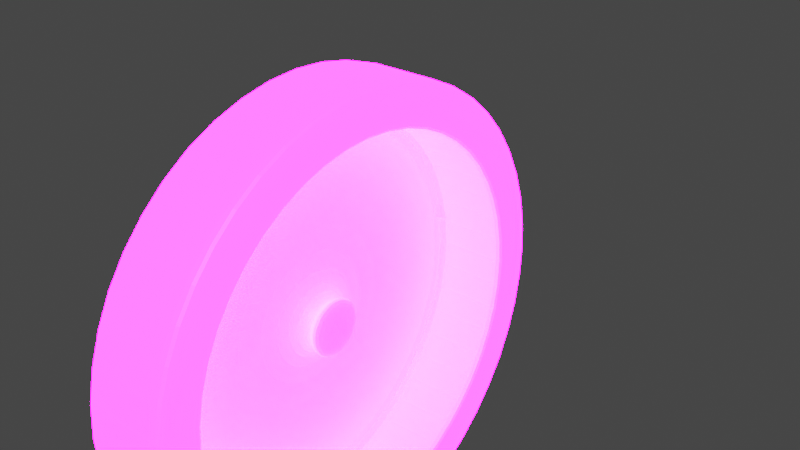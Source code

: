 # Source: clockworkV1.blend  (saved by Blender 2.92.15; exported with 4.5.12 LTS)
import bpy
from mathutils import Matrix  # noqa: F401  (used for matrix-valued properties, if any)

bpy.ops.wm.read_factory_settings(use_empty=True)
scene = bpy.context.scene
scene.name = 'Scene'

# ---- collections
col_collection = bpy.data.collections.new('Collection'); scene.collection.children.link(col_collection)

# ---- images (referenced by path relative to the original .blend; pixels are not part of the script)
import os
ASSET_DIR = os.environ.get("B2B_ASSET_DIR", "")  # directory of the original .blend (textures are referenced by path, not embedded)
HERE = os.path.dirname(os.path.abspath(__file__))  # packed textures are extracted next to this script under _unpacked/

def load_image(name, relpath, width, height, colorspace="sRGB"):
    """Load a texture the original file referenced (path relative to the .blend, or extracted next to this script)."""
    p = next((c for c in (os.path.join(HERE, relpath), os.path.join(ASSET_DIR, relpath)) if relpath and os.path.exists(c)), "")
    if p:
        img = bpy.data.images.load(p, check_existing=True)
        img.name = name
    else:  # same state as the original file: an image datablock whose file is absent (Cycles renders it pink)
        img = bpy.data.images.new(name, width, height)
        img.source = "FILE"
        img.filepath = "//" + (relpath or name)
    img.colorspace_settings.name = colorspace
    return img
img_imphenziapalette01_256_gradientx4_png = load_image('ImphenziaPalette01-256-GradientX4.png', 'ImphenziaPalette01-256-GradientX4.png', 1024, 1024, 'sRGB')
img_imphenziapalette01_256_gradientx4_emission_png = load_image('ImphenziaPalette01-256-GradientX4-Emission.png', 'ImphenziaPalette01-256-GradientX4-Emission.png', 1024, 1024, 'sRGB')

# ---- materials (node trees are filled in below, after node groups)
mat_material_001 = bpy.data.materials.new('Material.001')

# ---- material node trees
mat_material_001.use_nodes = True; mat_material_001.node_tree.nodes.clear()
_N = mat_material_001.node_tree.nodes; _L = mat_material_001.node_tree.links
n0 = _N.new('ShaderNodeBsdfPrincipled'); n0.name = 'Principled BSDF'; n0.location = (10, 300)
n0.distribution = 'GGX'
n0.subsurface_method = 'BURLEY'
n0.inputs[3].default_value = 1.45
n0.inputs[28].default_value = 48.6
n1 = _N.new('ShaderNodeOutputMaterial'); n1.name = 'Material Output'; n1.location = (300, 300)
n2 = _N.new('ShaderNodeTexImage'); n2.name = 'Image Texture'; n2.location = (-320, 199)
n2.image = img_imphenziapalette01_256_gradientx4_png
n3 = _N.new('ShaderNodeTexImage'); n3.name = 'Image Texture.001'; n3.location = (-337, -122)
n3.image = img_imphenziapalette01_256_gradientx4_emission_png
_L.new(n0.outputs[0], n1.inputs[0])
_L.new(n2.outputs[0], n0.inputs[0])
_L.new(n3.outputs[0], n0.inputs[27])
n1.is_active_output = True

# ---- world
world_world = bpy.data.worlds.new('World'); scene.world = world_world
world_world.use_nodes = True; world_world.node_tree.nodes.clear()
_N = world_world.node_tree.nodes; _L = world_world.node_tree.links
n0 = _N.new('ShaderNodeOutputWorld'); n0.name = 'World Output'; n0.location = (300, 300)
n1 = _N.new('ShaderNodeBackground'); n1.name = 'Background'; n1.location = (10, 300)
n1.inputs[0].default_value = (0.05088, 0.05088, 0.05088, 1.0)
_L.new(n1.outputs[0], n0.inputs[0])
n0.is_active_output = True
world_world.color = (0.05088, 0.05088, 0.05088)
world_world.use_sun_shadow = False
world_world.sun_shadow_jitter_overblur = 0.0

# ---- meshes
me_cylinder = bpy.data.meshes.new('Cylinder')
me_cylinder.from_pydata([(-1.011e-15, 1.0, -0.307), (2.531e-08, 0.8177, 0.05), (0.5, 0.866, -0.307), (0.4089, 0.7082, 0.05), (0.866, 0.5, -0.307), (0.7082, 0.4089, 0.05), (1.0, -4.371e-08, -0.307), (0.8177, -3.246e-08, 0.05), (0.866, -0.5, -0.307), (0.7082, -0.4089, 0.05), (0.5, -0.866, -0.307), (0.4089, -0.7082, 0.05), (1.51e-07, -1.0, -0.307), (1.285e-07, -0.8177, 0.05), (-0.5, -0.866, -0.307), (-0.4089, -0.7082, 0.05), (-0.866, -0.5, -0.307), (-0.7082, -0.4089, 0.05), (-1.0, -4.649e-07, -0.307), (-0.8177, -3.777e-07, 0.05), (-0.866, 0.5, -0.307), (-0.7082, 0.4089, 0.05), (-0.5, 0.866, -0.307), (-0.4089, 0.7082, 0.05), (-1.011e-15, 1.0, -0.2892), (0.0, 1.0, 0.03219), (0.5, 0.866, 0.03219), (0.5, 0.866, -0.2892), (0.866, 0.5, 0.03219), (0.866, 0.5, -0.2892), (1.0, -4.371e-08, 0.03219), (1.0, -4.371e-08, -0.2892), (0.866, -0.5, 0.03219), (0.866, -0.5, -0.2892), (0.5, -0.866, 0.03219), (0.5, -0.866, -0.2892), (1.51e-07, -1.0, 0.03219), (1.51e-07, -1.0, -0.2892), (-0.5, -0.866, 0.03219), (-0.5, -0.866, -0.2892), (-0.866, -0.5, 0.03219), (-0.866, -0.5, -0.2892), (-1.0, -4.649e-07, 0.03219), (-1.0, -4.649e-07, -0.2892), (-0.866, 0.5, 0.03219), (-0.866, 0.5, -0.2892), (-0.5, 0.866, 0.03219), (-0.5, 0.866, -0.2892), (0.5, 0.866, 0.05), (0.0, 1.0, 0.05), (0.866, 0.5, 0.05), (1.0, -4.371e-08, 0.05), (0.866, -0.5, 0.05), (0.5, -0.866, 0.05), (1.51e-07, -1.0, 0.05), (-0.5, -0.866, 0.05), (-0.866, -0.5, 0.05), (-1.0, -4.649e-07, 0.05), (-0.866, 0.5, 0.05), (-0.5, 0.866, 0.05), (0.09099, 0.1576, -0.2592), (0.1576, 0.09099, -0.2592), (0.182, -3.042e-09, -0.2592), (-0.182, -5.41e-08, -0.2592), (-0.1576, 0.09099, -0.2592), (0.8177, -3.246e-08, -0.2384), (0.7082, -0.4089, -0.2384), (-0.7082, 0.4089, -0.2384), (-0.4089, 0.7082, -0.2384), (2.531e-08, 0.8177, -0.2384), (0.4089, 0.7082, -0.2384), (-0.4089, -0.7082, -0.2384), (-0.7082, -0.4089, -0.2384), (0.4089, -0.7082, -0.2384), (0.7082, 0.4089, -0.2384), (-0.8177, -3.777e-07, -0.2384), (1.285e-07, -0.8177, -0.2384), (0.7082, -0.4089, 0.04409), (-0.4089, 0.7082, 0.04409), (0.4089, 0.7082, 0.04409), (-0.7082, -0.4089, 0.04409), (0.4089, -0.7082, 0.04409), (0.7082, 0.4089, 0.04409), (-0.8177, -3.777e-07, 0.04409), (1.285e-07, -0.8177, 0.04409), (0.8177, -3.246e-08, 0.04409), (-0.7082, 0.4089, 0.04409), (2.531e-08, 0.8177, 0.04409), (-0.4089, -0.7082, 0.04409), (0.4089, 0.7082, -0.2592), (2.531e-08, 0.8177, -0.2592), (0.7082, 0.4089, -0.2592), (0.8177, -3.246e-08, -0.2592), (0.7082, -0.4089, -0.2592), (0.4089, -0.7082, -0.2592), (1.285e-07, -0.8177, -0.2592), (-0.4089, -0.7082, -0.2592), (-0.7082, -0.4089, -0.2592), (-0.8177, -3.777e-07, -0.2592), (-0.7082, 0.4089, -0.2592), (-0.4089, 0.7082, -0.2592), (0.04886, 0.08462, -0.1607), (7.697e-08, 0.09771, -0.1607), (0.08462, 0.04886, -0.1607), (0.09771, -2.463e-08, -0.1607), (0.08462, -0.04886, -0.1607), (0.04886, -0.08462, -0.1607), (5.339e-08, -0.09771, -0.1607), (-0.04886, -0.08462, -0.1607), (-0.08462, -0.04886, -0.1607), (-0.09771, -5.205e-08, -0.1607), (-0.08462, 0.04886, -0.1607), (-0.04886, 0.08462, -0.1607), (0.09771, -2.463e-08, -0.1723), (0.08462, -0.04886, -0.1723), (-0.08462, 0.04886, -0.1723), (-0.04886, 0.08462, -0.1723), (7.697e-08, 0.09771, -0.1723), (0.04886, 0.08462, -0.1723), (-0.04886, -0.08462, -0.1723), (-0.08462, -0.04886, -0.1723), (0.04886, -0.08462, -0.1723), (0.08462, 0.04886, -0.1723), (-0.09771, -5.205e-08, -0.1723), (5.339e-08, -0.09771, -0.1723), (0.1576, -0.09099, -0.2592), (-0.09099, 0.1576, -0.2592), (-0.1576, -0.09099, -0.2592), (0.09099, -0.1576, -0.2592), (8.927e-08, -0.182, -0.2592), (1.332e-07, 0.182, -0.2592), (-0.09099, -0.1576, -0.2592), (0.06974, 0.1208, -0.1203), (1.04e-07, 0.1395, -0.1203), (0.1208, 0.06974, -0.1203), (0.1395, -1.34e-08, -0.1203), (0.1208, -0.06974, -0.1203), (0.06974, -0.1208, -0.1203), (7.037e-08, -0.1395, -0.1203), (-0.06974, -0.1208, -0.1203), (-0.1208, -0.06974, -0.1203), (-0.1395, -5.253e-08, -0.1203), (-0.1208, 0.06974, -0.1203), (-0.06974, 0.1208, -0.1203), (1.118e-08, -5.029e-08, -0.0982)], [], [(25, 49, 48, 26), (26, 48, 50, 28), (28, 50, 51, 30), (30, 51, 52, 32), (32, 52, 53, 34), (34, 53, 54, 36), (36, 54, 55, 38), (38, 55, 56, 40), (40, 56, 57, 42), (42, 57, 58, 44), (66, 65, 92, 93), (44, 58, 59, 46), (46, 59, 49, 25), (0, 2, 4, 6, 8, 10, 12, 14, 16, 18, 20, 22), (22, 47, 24, 0), (47, 46, 25, 24), (20, 45, 47, 22), (45, 44, 46, 47), (18, 43, 45, 20), (43, 42, 44, 45), (16, 41, 43, 18), (41, 40, 42, 43), (14, 39, 41, 16), (39, 38, 40, 41), (12, 37, 39, 14), (37, 36, 38, 39), (10, 35, 37, 12), (35, 34, 36, 37), (8, 33, 35, 10), (33, 32, 34, 35), (6, 31, 33, 8), (31, 30, 32, 33), (4, 29, 31, 6), (29, 28, 30, 31), (2, 27, 29, 4), (27, 26, 28, 29), (0, 24, 27, 2), (24, 25, 26, 27), (1, 3, 48, 49), (3, 5, 50, 48), (5, 7, 51, 50), (7, 9, 52, 51), (9, 11, 53, 52), (11, 13, 54, 53), (13, 15, 55, 54), (15, 17, 56, 55), (17, 19, 57, 56), (19, 21, 58, 57), (21, 23, 59, 58), (23, 1, 49, 59), (114, 113, 104, 105), (68, 67, 99, 100), (70, 69, 90, 89), (72, 71, 96, 97), (73, 66, 93, 94), (69, 68, 100, 90), (74, 70, 89, 91), (75, 72, 97, 98), (76, 73, 94, 95), (65, 74, 91, 92), (67, 75, 98, 99), (71, 76, 95, 96), (88, 84, 76, 71), (86, 83, 75, 67), (85, 82, 74, 65), (84, 81, 73, 76), (83, 80, 72, 75), (82, 79, 70, 74), (87, 78, 68, 69), (81, 77, 66, 73), (80, 88, 71, 72), (79, 87, 69, 70), (78, 86, 67, 68), (77, 85, 65, 66), (9, 7, 85, 77), (23, 21, 86, 78), (3, 1, 87, 79), (17, 15, 88, 80), (11, 9, 77, 81), (1, 23, 78, 87), (5, 3, 79, 82), (19, 17, 80, 83), (13, 11, 81, 84), (7, 5, 82, 85), (21, 19, 83, 86), (15, 13, 84, 88), (130, 60, 89, 90), (60, 61, 91, 89), (61, 62, 92, 91), (62, 125, 93, 92), (125, 128, 94, 93), (128, 129, 95, 94), (129, 131, 96, 95), (131, 127, 97, 96), (127, 63, 98, 97), (63, 64, 99, 98), (64, 126, 100, 99), (126, 130, 90, 100), (105, 104, 135, 136), (116, 115, 111, 112), (118, 117, 102, 101), (120, 119, 108, 109), (121, 114, 105, 106), (117, 116, 112, 102), (122, 118, 101, 103), (123, 120, 109, 110), (124, 121, 106, 107), (113, 122, 103, 104), (115, 123, 110, 111), (119, 124, 107, 108), (131, 129, 124, 119), (64, 63, 123, 115), (62, 61, 122, 113), (129, 128, 121, 124), (63, 127, 120, 123), (61, 60, 118, 122), (130, 126, 116, 117), (128, 125, 114, 121), (127, 131, 119, 120), (60, 130, 117, 118), (126, 64, 115, 116), (125, 62, 113, 114), (142, 141, 144), (112, 111, 142, 143), (101, 102, 133, 132), (109, 108, 139, 140), (106, 105, 136, 137), (102, 112, 143, 133), (103, 101, 132, 134), (110, 109, 140, 141), (107, 106, 137, 138), (104, 103, 134, 135), (111, 110, 141, 142), (108, 107, 138, 139), (139, 138, 144), (136, 135, 144), (143, 142, 144), (132, 133, 144), (140, 139, 144), (137, 136, 144), (133, 143, 144), (134, 132, 144), (141, 140, 144), (138, 137, 144), (135, 134, 144)])
_uv = me_cylinder.uv_layers.new(name='UVMap')
_uv.uv.foreach_set('vector', [0.4116, 0.2069, 0.4116, 0.2069, 0.4116, 0.2069, 0.4116, 0.2069, 0.4116, 0.2069, 0.4116, 0.2069, 0.4116, 0.2069, 0.4116, 0.2069, 0.4116, 0.2069, 0.4116, 0.2069, 0.4116, 0.2069, 0.4116, 0.2069, 0.4116, 0.2069, 0.4116, 0.2069, 0.4116, 0.2069, 0.4116, 0.2069, 0.4116, 0.2069, 0.4116, 0.2069, 0.4116, 0.2069, 0.4116, 0.2069, 0.4116, 0.2069, 0.4116, 0.2069, 0.4116, 0.2069, 0.4116, 0.2069, 0.4116, 0.2069, 0.4116, 0.2069, 0.4116, 0.2069, 0.4116, 0.2069, 0.4116, 0.2069, 0.4116, 0.2069, 0.4116, 0.2069, 0.4116, 0.2069, 0.4116, 0.2069, 0.4116, 0.2069, 0.4116, 0.2069, 0.4116, 0.2069, 0.4116, 0.2069, 0.4116, 0.2069, 0.4116, 0.2069, 0.4116, 0.2069, 0.4116, 0.2069, 0.4116, 0.2069, 0.4116, 0.2069, 0.4116, 0.2069, 0.4116, 0.2069, 0.4116, 0.2069, 0.4116, 0.2069, 0.4116, 0.2069, 0.4116, 0.2069, 0.4116, 0.2069, 0.4116, 0.2069, 0.4116, 0.2069, 0.4116, 0.2069, 0.4116, 0.2069, 0.4116, 0.2069, 0.4116, 0.2069, 0.4116, 0.2069, 0.4116, 0.2069, 0.4116, 0.2069, 0.4116, 0.2069, 0.4116, 0.2069, 0.4116, 0.2069, 0.4116, 0.2069, 0.4116, 0.2069, 0.4116, 0.2069, 0.4116, 0.2069, 0.4116, 0.2069, 0.4116, 0.2069, 0.4116, 0.2069, 0.4116, 0.2069, 0.4116, 0.2069, 0.4116, 0.2069, 0.4116, 0.2069, 0.4116, 0.2069, 0.4116, 0.2069, 0.4116, 0.2069, 0.4116, 0.2069, 0.4116, 0.2069, 0.4116, 0.2069, 0.4116, 0.2069, 0.4116, 0.2069, 0.4116, 0.2069, 0.4116, 0.2069, 0.4116, 0.2069, 0.4116, 0.2069, 0.4116, 0.2069, 0.4116, 0.2069, 0.4116, 0.2069, 0.4116, 0.2069, 0.4116, 0.2069, 0.4116, 0.2069, 0.4116, 0.2069, 0.4116, 0.2069, 0.4116, 0.2069, 0.4116, 0.2069, 0.4116, 0.2069, 0.4116, 0.2069, 0.4116, 0.2069, 0.4116, 0.2069, 0.4116, 0.2069, 0.4116, 0.2069, 0.4116, 0.2069, 0.4116, 0.2069, 0.4116, 0.2069, 0.4116, 0.2069, 0.4116, 0.2069, 0.4116, 0.2069, 0.4116, 0.2069, 0.4116, 0.2069, 0.4116, 0.2069, 0.4116, 0.2069, 0.4116, 0.2069, 0.4116, 0.2069, 0.4116, 0.2069, 0.4116, 0.2069, 0.4116, 0.2069, 0.4116, 0.2069, 0.4116, 0.2069, 0.4116, 0.2069, 0.4116, 0.2069, 0.4116, 0.2069, 0.4116, 0.2069, 0.4116, 0.2069, 0.4116, 0.2069, 0.4116, 0.2069, 0.4116, 0.2069, 0.4116, 0.2069, 0.4116, 0.2069, 0.4116, 0.2069, 0.4116, 0.2069, 0.4116, 0.2069, 0.4116, 0.2069, 0.4116, 0.2069, 0.4116, 0.2069, 0.4116, 0.2069, 0.4116, 0.2069, 0.4116, 0.2069, 0.4116, 0.2069, 0.4116, 0.2069, 0.4116, 0.2069, 0.4116, 0.2069, 0.4116, 0.2069, 0.4116, 0.2069, 0.4116, 0.2069, 0.4116, 0.2069, 0.4116, 0.2069, 0.4116, 0.2069, 0.4116, 0.2069, 0.4116, 0.2069, 0.4116, 0.2069, 0.4116, 0.2069, 0.4116, 0.2069, 0.4116, 0.2069, 0.4116, 0.2069, 0.4116, 0.2069, 0.4116, 0.2069, 0.4116, 0.2069, 0.4116, 0.2069, 0.4116, 0.2069, 0.4116, 0.2069, 0.4116, 0.2069, 0.4116, 0.2069, 0.4116, 0.2069, 0.4116, 0.2069, 0.4116, 0.2069, 0.4116, 0.2069, 0.4116, 0.2069, 0.4116, 0.2069, 0.4116, 0.2069, 0.4116, 0.2069, 0.4116, 0.2069, 0.4116, 0.2069, 0.4116, 0.2069, 0.4116, 0.2069, 0.4116, 0.2069, 0.4116, 0.2069, 0.4116, 0.2069, 0.4116, 0.2069, 0.4116, 0.2069, 0.4116, 0.2069, 0.4116, 0.2069, 0.4116, 0.2069, 0.4116, 0.2069, 0.4116, 0.2069, 0.4116, 0.2069, 0.4116, 0.2069, 0.4116, 0.2069, 0.4116, 0.2069, 0.4116, 0.2069, 0.4116, 0.2069, 0.4116, 0.2069, 0.4116, 0.2069, 0.4116, 0.2069, 0.4116, 0.2069, 0.4116, 0.2069, 0.4116, 0.2069, 0.4116, 0.2069, 0.4116, 0.2069, 0.4116, 0.2069, 0.4116, 0.2069, 0.4116, 0.2069, 0.4116, 0.2069, 0.4116, 0.2069, 0.4116, 0.2069, 0.4116, 0.2069, 0.4116, 0.2069, 0.4116, 0.2069, 0.4116, 0.2069, 0.4116, 0.2069, 0.4116, 0.2069, 0.4116, 0.2069, 0.4116, 0.2069, 0.4116, 0.2069, 0.4116, 0.2069, 0.4116, 0.2069, 0.4116, 0.2069, 0.4116, 0.2069, 0.4116, 0.2069, 0.4116, 0.2069, 0.4116, 0.2069, 0.4116, 0.2069, 0.4116, 0.2069, 0.4116, 0.2069, 0.4116, 0.2069, 0.4116, 0.2069, 0.4116, 0.2069, 0.4116, 0.2069, 0.4116, 0.2069, 0.4116, 0.2069, 0.4116, 0.2069, 0.4116, 0.2069, 0.4116, 0.2069, 0.4116, 0.2069, 0.4116, 0.2069, 0.4116, 0.2069, 0.4116, 0.2069, 0.4116, 0.2069, 0.4116, 0.2069, 0.4116, 0.2069, 0.4116, 0.2069, 0.4116, 0.2069, 0.4116, 0.2069, 0.4116, 0.2069, 0.4116, 0.2069, 0.4116, 0.2069, 0.4116, 0.2069, 0.4116, 0.2069, 0.4116, 0.2069, 0.4116, 0.2069, 0.4116, 0.2069, 0.4116, 0.2069, 0.4116, 0.2069, 0.4116, 0.2069, 0.4116, 0.2069, 0.4116, 0.2069, 0.4116, 0.2069, 0.4116, 0.2069, 0.4116, 0.2069, 0.4116, 0.2069, 0.4116, 0.2069, 0.4116, 0.2069, 0.4116, 0.2069, 0.4116, 0.2069, 0.4116, 0.2069, 0.4116, 0.2069, 0.4116, 0.2069, 0.4116, 0.2069, 0.4116, 0.2069, 0.4116, 0.2069, 0.4116, 0.2069, 0.4116, 0.2069, 0.4116, 0.2069, 0.4116, 0.2069, 0.4116, 0.2069, 0.4116, 0.2069, 0.4116, 0.2069, 0.4116, 0.2069, 0.4116, 0.2069, 0.4116, 0.2069, 0.4116, 0.2069, 0.4116, 0.2069, 0.4116, 0.2069, 0.4116, 0.2069, 0.4116, 0.2069, 0.4116, 0.2069, 0.4116, 0.2069, 0.4116, 0.2069, 0.4116, 0.2069, 0.4116, 0.2069, 0.4116, 0.2069, 0.4116, 0.2069, 0.4116, 0.2069, 0.4116, 0.2069, 0.4116, 0.2069, 0.4116, 0.2069, 0.4116, 0.2069, 0.4116, 0.2069, 0.4116, 0.2069, 0.4116, 0.2069, 0.4116, 0.2069, 0.4116, 0.2069, 0.4116, 0.2069, 0.4116, 0.2069, 0.4116, 0.2069, 0.4116, 0.2069, 0.4116, 0.2069, 0.4116, 0.2069, 0.4116, 0.2069, 0.4116, 0.2069, 0.4116, 0.2069, 0.4116, 0.2069, 0.4116, 0.2069, 0.4116, 0.2069, 0.4116, 0.2069, 0.4116, 0.2069, 0.4116, 0.2069, 0.4116, 0.2069, 0.4116, 0.2069, 0.4116, 0.2069, 0.4116, 0.2069, 0.4116, 0.2069, 0.4116, 0.2069, 0.4116, 0.2069, 0.4116, 0.2069, 0.4116, 0.2069, 0.4116, 0.2069, 0.4116, 0.2069, 0.4116, 0.2069, 0.4116, 0.2069, 0.4116, 0.2069, 0.4116, 0.2069, 0.4116, 0.2069, 0.4116, 0.2069, 0.4116, 0.2069, 0.4116, 0.2069, 0.4116, 0.2069, 0.4116, 0.2069, 0.4116, 0.2069, 0.4116, 0.2069, 0.4116, 0.2069, 0.4116, 0.2069, 0.4116, 0.2069, 0.4116, 0.2069, 0.4116, 0.2069, 0.4116, 0.2069, 0.4116, 0.2069, 0.4116, 0.2069, 0.4116, 0.2069, 0.4116, 0.2069, 0.4116, 0.2069, 0.4116, 0.2069, 0.4116, 0.2069, 0.2847, 0.4462, 0.2847, 0.4462, 0.2847, 0.4462, 0.2847, 0.4462, 0.2847, 0.4462, 0.2847, 0.4462, 0.2847, 0.4462, 0.2847, 0.4462, 0.2847, 0.4462, 0.2847, 0.4462, 0.2847, 0.4462, 0.2847, 0.4462, 0.2847, 0.4462, 0.2847, 0.4462, 0.2847, 0.4462, 0.2847, 0.4462, 0.2847, 0.4462, 0.2847, 0.4462, 0.2847, 0.4462, 0.2847, 0.4462, 0.2847, 0.4462, 0.2847, 0.4462, 0.2847, 0.4462, 0.2847, 0.4462, 0.2847, 0.4462, 0.2847, 0.4462, 0.2847, 0.4462, 0.2847, 0.4462, 0.2847, 0.4462, 0.2847, 0.4462, 0.2847, 0.4462, 0.2847, 0.4462, 0.2847, 0.4462, 0.2847, 0.4462, 0.2847, 0.4462, 0.2847, 0.4462, 0.2847, 0.4462, 0.2847, 0.4462, 0.2847, 0.4462, 0.2847, 0.4462, 0.2847, 0.4462, 0.2847, 0.4462, 0.2847, 0.4462, 0.2847, 0.4462, 0.2847, 0.4462, 0.2847, 0.4462, 0.2847, 0.4462, 0.2847, 0.4462, 0.4116, 0.2069, 0.4116, 0.2069, 0.4116, 0.2069, 0.4116, 0.2069, 0.4116, 0.2069, 0.4116, 0.2069, 0.4116, 0.2069, 0.4116, 0.2069, 0.4116, 0.2069, 0.4116, 0.2069, 0.4116, 0.2069, 0.4116, 0.2069, 0.4116, 0.2069, 0.4116, 0.2069, 0.4116, 0.2069, 0.4116, 0.2069, 0.4116, 0.2069, 0.4116, 0.2069, 0.4116, 0.2069, 0.4116, 0.2069, 0.4116, 0.2069, 0.4116, 0.2069, 0.4116, 0.2069, 0.4116, 0.2069, 0.4116, 0.2069, 0.4116, 0.2069, 0.4116, 0.2069, 0.4116, 0.2069, 0.4116, 0.2069, 0.4116, 0.2069, 0.4116, 0.2069, 0.4116, 0.2069, 0.4116, 0.2069, 0.4116, 0.2069, 0.4116, 0.2069, 0.4116, 0.2069, 0.4116, 0.2069, 0.4116, 0.2069, 0.4116, 0.2069, 0.4116, 0.2069, 0.4116, 0.2069, 0.4116, 0.2069, 0.4116, 0.2069, 0.4116, 0.2069, 0.4116, 0.2069, 0.4116, 0.2069, 0.4116, 0.2069, 0.4116, 0.2069, 0.2847, 0.4462, 0.2847, 0.4462, 0.2847, 0.4462, 0.2847, 0.4462, 0.2847, 0.4462, 0.2847, 0.4462, 0.2847, 0.4462, 0.2847, 0.4462, 0.2847, 0.4462, 0.2847, 0.4462, 0.2847, 0.4462, 0.2847, 0.4462, 0.2847, 0.4462, 0.2847, 0.4462, 0.2847, 0.4462, 0.2847, 0.4462, 0.2847, 0.4462, 0.2847, 0.4462, 0.2847, 0.4462, 0.2847, 0.4462, 0.2847, 0.4462, 0.2847, 0.4462, 0.2847, 0.4462, 0.2847, 0.4462, 0.2847, 0.4462, 0.2847, 0.4462, 0.2847, 0.4462, 0.2847, 0.4462, 0.2847, 0.4462, 0.2847, 0.4462, 0.2847, 0.4462, 0.2847, 0.4462, 0.2847, 0.4462, 0.2847, 0.4462, 0.2847, 0.4462, 0.2847, 0.4462, 0.2847, 0.4462, 0.2847, 0.4462, 0.2847, 0.4462, 0.2847, 0.4462, 0.2847, 0.4462, 0.2847, 0.4462, 0.2847, 0.4462, 0.2847, 0.4462, 0.2847, 0.4462, 0.2847, 0.4462, 0.2847, 0.4462, 0.2847, 0.4462, 0.2847, 0.4462, 0.2847, 0.4462, 0.2847, 0.4462, 0.4116, 0.2069, 0.4116, 0.2069, 0.4116, 0.2069, 0.4116, 0.2069, 0.4116, 0.2069, 0.4116, 0.2069, 0.4116, 0.2069, 0.4116, 0.2069, 0.4116, 0.2069, 0.4116, 0.2069, 0.4116, 0.2069, 0.4116, 0.2069, 0.4116, 0.2069, 0.4116, 0.2069, 0.4116, 0.2069, 0.4116, 0.2069, 0.4116, 0.2069, 0.4116, 0.2069, 0.4116, 0.2069, 0.4116, 0.2069, 0.4116, 0.2069, 0.4116, 0.2069, 0.4116, 0.2069, 0.4116, 0.2069, 0.4116, 0.2069, 0.4116, 0.2069, 0.4116, 0.2069, 0.4116, 0.2069, 0.4116, 0.2069, 0.4116, 0.2069, 0.4116, 0.2069, 0.4116, 0.2069, 0.4116, 0.2069, 0.4116, 0.2069, 0.4116, 0.2069, 0.4116, 0.2069, 0.4116, 0.2069, 0.4116, 0.2069, 0.4116, 0.2069, 0.4116, 0.2069, 0.4116, 0.2069, 0.4116, 0.2069, 0.4116, 0.2069, 0.4116, 0.2069, 0.2847, 0.4462, 0.2847, 0.4462, 0.2847, 0.4462, 0.2847, 0.4462, 0.2847, 0.4462, 0.2847, 0.4462, 0.2847, 0.4462, 0.2847, 0.4462, 0.2847, 0.4462, 0.2847, 0.4462, 0.2847, 0.4462, 0.2847, 0.4462, 0.2847, 0.4462, 0.2847, 0.4462, 0.2847, 0.4462, 0.2847, 0.4462, 0.2847, 0.4462, 0.2847, 0.4462, 0.2847, 0.4462, 0.2847, 0.4462, 0.2847, 0.4462, 0.2847, 0.4462, 0.2847, 0.4462, 0.2847, 0.4462, 0.2847, 0.4462, 0.2847, 0.4462, 0.2847, 0.4462, 0.2847, 0.4462, 0.2847, 0.4462, 0.2847, 0.4462, 0.2847, 0.4462, 0.2847, 0.4462, 0.2847, 0.4462])
me_cylinder.materials.append(mat_material_001)
me_cylinder.use_remesh_fix_poles = True
me_cylinder.use_remesh_preserve_attributes = False
me_cylinder.use_mirror_vertex_groups = False
me_cylinder.update()
me_cube_001 = bpy.data.meshes.new('Cube.001')
me_cube_001.from_pydata([(-1.0, -1.0, -1.0), (-1.0, -1.0, 1.0), (-1.0, 1.0, -1.0), (-1.0, 1.0, 1.0), (1.0, -1.0, -1.0), (1.0, -1.0, 1.0), (1.0, 1.0, -1.0), (1.0, 1.0, 1.0), (0.0, 1.0, -1.0), (0.0, 1.0, 1.0), (-0.03556, -1.12, -1.0), (-0.03556, -1.12, 1.0)], [], [(0, 1, 3, 2), (8, 9, 7, 6), (6, 7, 5, 4), (10, 11, 1, 0), (8, 6, 4, 10), (9, 3, 1, 11), (7, 9, 11, 5), (2, 8, 10, 0), (4, 5, 11, 10), (2, 3, 9, 8)])
_uv = me_cube_001.uv_layers.new(name='UVMap')
_uv.uv.foreach_set('vector', [0.08984, 0.7598, 0.08984, 0.7598, 0.08984, 0.7598, 0.08984, 0.7598, 0.08984, 0.7598, 0.08984, 0.7598, 0.08984, 0.7598, 0.08984, 0.7598, 0.08984, 0.7598, 0.08984, 0.7598, 0.08984, 0.7598, 0.08984, 0.7598, 0.08984, 0.7598, 0.08984, 0.7598, 0.08984, 0.7598, 0.08984, 0.7598, 0.08984, 0.7598, 0.08984, 0.7598, 0.08984, 0.7598, 0.08984, 0.7598, 0.08984, 0.7598, 0.08984, 0.7598, 0.08984, 0.7598, 0.08984, 0.7598, 0.08984, 0.7598, 0.08984, 0.7598, 0.08984, 0.7598, 0.08984, 0.7598, 0.08984, 0.7598, 0.08984, 0.7598, 0.08984, 0.7598, 0.08984, 0.7598, 0.08984, 0.7598, 0.08984, 0.7598, 0.08984, 0.7598, 0.08984, 0.7598, 0.08984, 0.7598, 0.08984, 0.7598, 0.08984, 0.7598, 0.08984, 0.7598])
me_cube_001.materials.append(mat_material_001)
me_cube_001.use_remesh_fix_poles = True
me_cube_001.use_remesh_preserve_attributes = False
me_cube_001.use_mirror_vertex_groups = False
me_cube_001.update()
me_cube_002 = bpy.data.meshes.new('Cube.002')
me_cube_002.from_pydata([(-1.245, -0.1243, 0.5172), (-1.245, -0.1243, 2.517), (-1.0, 1.0, -1.0), (-1.0, 1.0, 1.0), (0.755, -0.1243, 0.5172), (0.755, -0.1243, 2.517), (1.0, 1.0, -1.0), (1.0, 1.0, 1.0), (0.0, 1.0, -1.0), (0.0, 1.0, 1.0), (-0.2286, -0.257, 0.5172), (-0.2286, -0.257, 2.517)], [], [(0, 1, 3, 2), (8, 9, 7, 6), (6, 7, 5, 4), (10, 11, 1, 0), (8, 6, 4, 10), (9, 3, 1, 11), (7, 9, 11, 5), (2, 8, 10, 0), (4, 5, 11, 10), (2, 3, 9, 8)])
_uv = me_cube_002.uv_layers.new(name='UVMap')
_uv.uv.foreach_set('vector', [0.5859, 0.293, 0.5859, 0.293, 0.5859, 0.293, 0.5859, 0.293, 0.5859, 0.293, 0.5859, 0.293, 0.5859, 0.293, 0.5859, 0.293, 0.5859, 0.293, 0.5859, 0.293, 0.5859, 0.293, 0.5859, 0.293, 0.5859, 0.293, 0.5859, 0.293, 0.5859, 0.293, 0.5859, 0.293, 0.5859, 0.293, 0.5859, 0.293, 0.5859, 0.293, 0.5859, 0.293, 0.5859, 0.293, 0.5859, 0.293, 0.5859, 0.293, 0.5859, 0.293, 0.5859, 0.293, 0.5859, 0.293, 0.5859, 0.293, 0.5859, 0.293, 0.5859, 0.293, 0.5859, 0.293, 0.5859, 0.293, 0.5859, 0.293, 0.5859, 0.293, 0.5859, 0.293, 0.5859, 0.293, 0.5859, 0.293, 0.5859, 0.293, 0.5859, 0.293, 0.5859, 0.293, 0.5859, 0.293])
me_cube_002.materials.append(mat_material_001)
me_cube_002.use_remesh_fix_poles = True
me_cube_002.use_remesh_preserve_attributes = False
me_cube_002.use_mirror_vertex_groups = False
me_cube_002.update()
arm_armature_001 = bpy.data.armatures.new('Armature.001')  # bones are not reproduced

# ---- objects
ob_clock = bpy.data.objects.new('CLock', me_cylinder)
ob_han001 = bpy.data.objects.new('Han001', me_cube_001)
ob_cube_001 = bpy.data.objects.new('Cube.001', me_cube_002)
ob_armature = bpy.data.objects.new('Armature', arm_armature_001)

# ---- transforms, parenting, visibility, modifiers, constraints
ob_clock.parent = ob_armature
ob_clock.matrix_parent_inverse = Matrix(((7.493e-14, -4.013e-07, 1.0, 0.4036), (-1.0, -1.867e-07, -5.171e-08, -0.695), (1.867e-07, -1.0, -4.013e-07, -1.62e-07), (0.0, 0.0, 0.0, 1.0)))
ob_clock.location = (0.0, 0.0, 0.0)
ob_clock.lineart.crease_threshold = 0.0
_m = ob_clock.modifiers.new('Subdivision', 'SUBSURF')
_m.uv_smooth = 'PRESERVE_CORNERS'
_m.levels = 5
ob_han001.parent = ob_armature
ob_han001.matrix_parent_inverse = Matrix(((-1.422e-06, 3.718e-09, -1.0, -0.08278), (1.317e-07, 1.0, 3.717e-09, -0.4534), (1.0, -2.109e-07, -1.371e-06, -0.001458), (-0.0, -0.0, 0.0, 1.0)))
ob_han001.location = (0.0009713, 0.222, -0.08452)
ob_han001.scale = (-0.0464, -0.2633, -0.02328)
ob_han001.lineart.crease_threshold = 0.0
ob_cube_001.location = (0.2224, 0.2357, -0.007929)
ob_cube_001.rotation_euler = (0.0, -0.0, -0.6761)
ob_cube_001.scale = (-0.06325, -0.3589, -0.03174)
ob_cube_001.lineart.crease_threshold = 0.0
ob_armature.location = (0.0, 0.0, -0.1838)
ob_armature.show_in_front = True
ob_armature.lineart.crease_threshold = 0.0

# ---- collection membership
col_collection.objects.link(ob_clock)
col_collection.objects.link(ob_han001)
col_collection.objects.link(ob_cube_001)
col_collection.objects.link(ob_armature)

# ---- scene / render settings (as saved in the file)
scene.frame_start = 1; scene.frame_end = 250; scene.frame_set(1)
scene.render.engine = 'CYCLES'
scene.cycles.use_denoising = False
scene.cycles.samples = 128
scene.cycles.sampling_pattern = 'TABULATED_SOBOL'
scene.cycles.use_adaptive_sampling = False
scene.cycles.use_light_tree = False
scene.view_settings.view_transform = 'Filmic'
bpy.context.view_layer.update()

# ---- added for rendering (the .blend has no active camera and no usable light): camera, sun
cam_auto = bpy.data.cameras.new('AutoCamera')
cam_auto.lens = 50.0
cam_auto.sensor_width = 36.0
cam_auto.clip_end = 1000.0
ob_auto_camera = bpy.data.objects.new('AutoCamera', cam_auto)
scene.collection.objects.link(ob_auto_camera)
ob_auto_camera.location = (2.63769, -3.16523, 1.98166)
ob_auto_camera.rotation_euler = (1.09748, -7.21219e-08, 0.694738)
scene.camera = ob_auto_camera
light_auto_sun = bpy.data.lights.new('AutoSun', 'SUN')
light_auto_sun.energy = 3.0
light_auto_sun.angle = 0.0523599
ob_auto_sun = bpy.data.objects.new('AutoSun', light_auto_sun)
scene.collection.objects.link(ob_auto_sun)
ob_auto_sun.rotation_euler = (0.872665, 0.174533, 0.523599)
bpy.context.view_layer.update()

